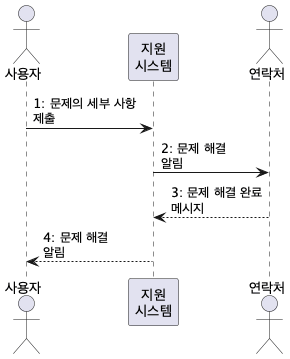

The diagram above was rendered by PlantUML. Its source (embedded in the PNG):
@startuml

actor "사용자" as 사용자
participant "지원\n시스템" as 지원시스템
actor "연락처" as 연락처

사용자 -> 지원시스템 : 1: 문제의 세부 사항\n제출
지원시스템 -> 연락처 : 2: 문제 해결\n알림
연락처 --> 지원시스템 : 3: 문제 해결 완료\n메시지
지원시스템 --> 사용자 : 4: 문제 해결\n알림

@enduml